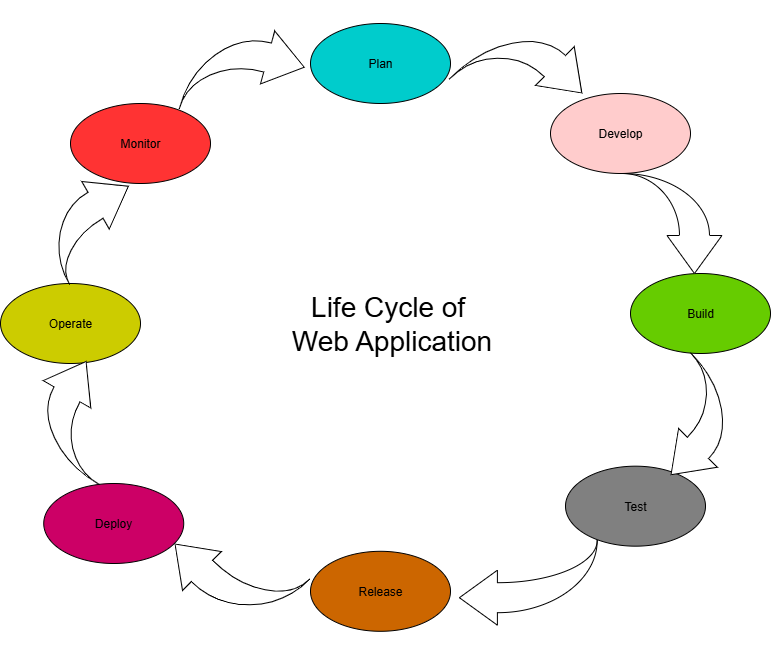

The diagram above was exported from draw.io. Its source (the exported page's mxGraphModel, read from the mxfile embedded in the PNG):
<mxGraphModel dx="1033" dy="527" grid="1" gridSize="10" guides="1" tooltips="1" connect="1" arrows="1" fold="1" page="1" pageScale="1" pageWidth="850" pageHeight="1100" math="0" shadow="0">
  <root>
    <mxCell id="0" />
    <mxCell id="1" parent="0" />
    <mxCell id="yBuU5PGbdVnyIWf5YoQP-1" value="Plan" style="ellipse;whiteSpace=wrap;html=1;fillColor=#00CCCC;" vertex="1" parent="1">
      <mxGeometry x="360" y="100" width="140" height="80" as="geometry" />
    </mxCell>
    <mxCell id="yBuU5PGbdVnyIWf5YoQP-2" value="Monitor" style="ellipse;whiteSpace=wrap;html=1;fillColor=#FF3333;" vertex="1" parent="1">
      <mxGeometry x="120" y="180" width="140" height="80" as="geometry" />
    </mxCell>
    <mxCell id="yBuU5PGbdVnyIWf5YoQP-4" value="Develop" style="ellipse;whiteSpace=wrap;html=1;fillColor=#FFCCCC;" vertex="1" parent="1">
      <mxGeometry x="600" y="170" width="140" height="80" as="geometry" />
    </mxCell>
    <mxCell id="yBuU5PGbdVnyIWf5YoQP-6" value="Operate" style="ellipse;whiteSpace=wrap;html=1;fillColor=#CCCC00;" vertex="1" parent="1">
      <mxGeometry x="50" y="360" width="140" height="80" as="geometry" />
    </mxCell>
    <mxCell id="yBuU5PGbdVnyIWf5YoQP-8" value="Test" style="ellipse;whiteSpace=wrap;html=1;fillColor=#808080;" vertex="1" parent="1">
      <mxGeometry x="615" y="542.67" width="140" height="80" as="geometry" />
    </mxCell>
    <mxCell id="yBuU5PGbdVnyIWf5YoQP-10" value="Build" style="ellipse;whiteSpace=wrap;html=1;fillColor=#66CC00;" vertex="1" parent="1">
      <mxGeometry x="680" y="350" width="140" height="80" as="geometry" />
    </mxCell>
    <mxCell id="yBuU5PGbdVnyIWf5YoQP-12" value="Deploy" style="ellipse;whiteSpace=wrap;html=1;fillColor=#CC0066;" vertex="1" parent="1">
      <mxGeometry x="93.23" y="560" width="140" height="80" as="geometry" />
    </mxCell>
    <mxCell id="yBuU5PGbdVnyIWf5YoQP-14" value="Release" style="ellipse;whiteSpace=wrap;html=1;fillColor=#CC6600;" vertex="1" parent="1">
      <mxGeometry x="360" y="627.8" width="140" height="80" as="geometry" />
    </mxCell>
    <mxCell id="yBuU5PGbdVnyIWf5YoQP-16" value="" style="html=1;shadow=0;dashed=0;align=center;verticalAlign=middle;shape=mxgraph.arrows2.jumpInArrow;dy=15;dx=38;arrowHead=55;rotation=-75;direction=south;" vertex="1" parent="1">
      <mxGeometry x="244.83" y="96.29" width="100" height="110" as="geometry" />
    </mxCell>
    <mxCell id="yBuU5PGbdVnyIWf5YoQP-17" value="" style="html=1;shadow=0;dashed=0;align=center;verticalAlign=middle;shape=mxgraph.arrows2.jumpInArrow;dy=15;dx=38;arrowHead=55;rotation=0;direction=south;" vertex="1" parent="1">
      <mxGeometry x="671.47" y="250" width="100" height="100" as="geometry" />
    </mxCell>
    <mxCell id="yBuU5PGbdVnyIWf5YoQP-19" value="" style="html=1;shadow=0;dashed=0;align=center;verticalAlign=middle;shape=mxgraph.arrows2.jumpInArrow;dy=15;dx=38;arrowHead=55;rotation=-45;direction=south;" vertex="1" parent="1">
      <mxGeometry x="518.97" y="101.04" width="111.47" height="103.53" as="geometry" />
    </mxCell>
    <mxCell id="yBuU5PGbdVnyIWf5YoQP-20" value="" style="html=1;shadow=0;dashed=0;align=center;verticalAlign=middle;shape=mxgraph.arrows2.jumpInArrow;dy=15;dx=38;arrowHead=55;rotation=45;direction=south;" vertex="1" parent="1">
      <mxGeometry x="690" y="450" width="100" height="100" as="geometry" />
    </mxCell>
    <mxCell id="yBuU5PGbdVnyIWf5YoQP-27" value="" style="html=1;shadow=0;dashed=0;align=center;verticalAlign=middle;shape=mxgraph.arrows2.jumpInArrow;dy=15;dx=38;arrowHead=55;rotation=90;direction=south;" vertex="1" parent="1">
      <mxGeometry x="535.3" y="590.3" width="85" height="137.8" as="geometry" />
    </mxCell>
    <mxCell id="yBuU5PGbdVnyIWf5YoQP-28" value="" style="html=1;shadow=0;dashed=0;align=center;verticalAlign=middle;shape=mxgraph.arrows2.jumpInArrow;dy=15;dx=38;arrowHead=55;rotation=135;direction=south;" vertex="1" parent="1">
      <mxGeometry x="233.23" y="587.8" width="97.92" height="120" as="geometry" />
    </mxCell>
    <mxCell id="yBuU5PGbdVnyIWf5YoQP-29" value="" style="html=1;shadow=0;dashed=0;align=center;verticalAlign=middle;shape=mxgraph.arrows2.jumpInArrow;dy=15;dx=38;arrowHead=55;rotation=-150;direction=south;" vertex="1" parent="1">
      <mxGeometry x="79.96" y="442.67" width="100.67" height="100" as="geometry" />
    </mxCell>
    <mxCell id="yBuU5PGbdVnyIWf5YoQP-30" value="" style="html=1;shadow=0;dashed=0;align=center;verticalAlign=middle;shape=mxgraph.arrows2.jumpInArrow;dy=15;dx=38;arrowHead=55;rotation=-120;direction=south;" vertex="1" parent="1">
      <mxGeometry x="100" y="250" width="83.23" height="100" as="geometry" />
    </mxCell>
    <mxCell id="yBuU5PGbdVnyIWf5YoQP-31" value="&lt;span style=&quot;font-size: 28px;&quot;&gt;Life Cycle of&amp;nbsp;&lt;/span&gt;&lt;div&gt;&lt;span style=&quot;font-size: 28px;&quot;&gt;Web&amp;nbsp;&lt;/span&gt;&lt;span style=&quot;font-size: 28px; background-color: transparent; color: light-dark(rgb(0, 0, 0), rgb(255, 255, 255));&quot;&gt;Application&lt;/span&gt;&lt;/div&gt;" style="text;html=1;align=center;verticalAlign=middle;resizable=0;points=[];autosize=1;strokeColor=none;fillColor=none;" vertex="1" parent="1">
      <mxGeometry x="331.15" y="360" width="220" height="80" as="geometry" />
    </mxCell>
  </root>
</mxGraphModel>